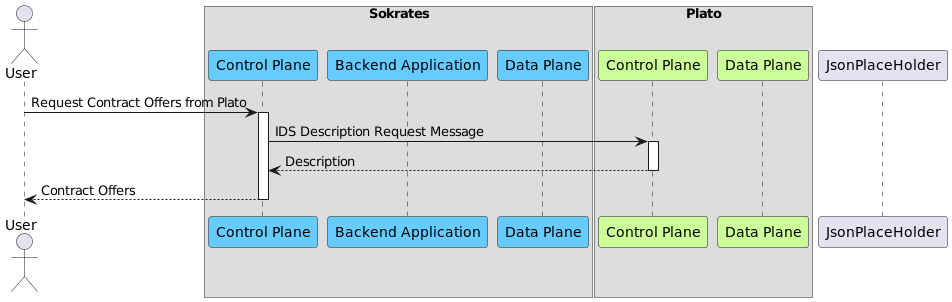

The diagram above was rendered by PlantUML. Its source (embedded in the PNG):
@startuml

!define sokratesColor 66CCFF
!define platoColor CCFF99
!define dapsColor FFFF99
!define noteColor 9999FF

actor User as "User"

box Sokrates
    participant SokratesControlPlane as "Control Plane" #sokratesColor
    participant SokratesBackendService as "Backend Application" #sokratesColor
    participant SokratesDataPlane as "Data Plane" #sokratesColor
end box

box Plato
    participant PlatoControlPlane as "Control Plane" #platoColor
    participant PlatoDataPlane as "Data Plane" #platoColor
end box

participant JsonPlaceHolder as "JsonPlaceHolder"

User -> SokratesControlPlane ++ : Request Contract Offers from Plato
    SokratesControlPlane -> PlatoControlPlane ++ : IDS Description Request Message
    return Description
return Contract Offers

@enduml